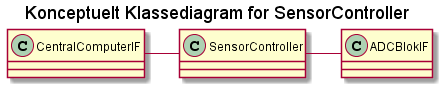

The diagram above was rendered by PlantUML. Its source (embedded in the PNG):
@startuml
title Konceptuelt Klassediagram for SensorController

class SensorController
class ADCBlokIF
class CentralComputerIF

SensorController - ADCBlokIF
CentralComputerIF - SensorController

@enduml